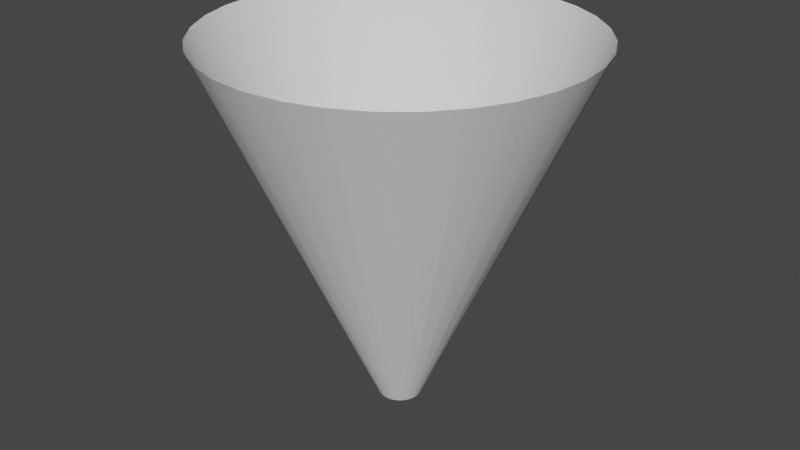 # Source: Cone.blend  (saved by Blender 3.2.14; exported with 4.5.12 LTS)
import bpy
from mathutils import Matrix  # noqa: F401  (used for matrix-valued properties, if any)

bpy.ops.wm.read_factory_settings(use_empty=True)
scene = bpy.context.scene
scene.name = 'Scene'

# ---- collections
col_collection = bpy.data.collections.new('Collection'); scene.collection.children.link(col_collection)

# ---- world
world_world = bpy.data.worlds.new('World'); scene.world = world_world
world_world.use_nodes = True; world_world.node_tree.nodes.clear()
_N = world_world.node_tree.nodes; _L = world_world.node_tree.links
n0 = _N.new('ShaderNodeOutputWorld'); n0.name = 'World Output'; n0.location = (300, 300)
n1 = _N.new('ShaderNodeBackground'); n1.name = 'Background'; n1.location = (10, 300)
n1.inputs[0].default_value = (0.05088, 0.05088, 0.05088, 1.0)
_L.new(n1.outputs[0], n0.inputs[0])
n0.is_active_output = True
world_world.color = (0.05088, 0.05088, 0.05088)
world_world.use_sun_shadow = False
world_world.sun_shadow_jitter_overblur = 0.0

# ---- meshes
me_cylinder = bpy.data.meshes.new('Cylinder')
me_cylinder.from_pydata([(1.234e-08, 0.1168, -1.0), (0.0, 1.0, 1.0), (0.02279, 0.1146, -1.0), (0.1951, 0.9808, 1.0), (0.0447, 0.1079, -1.0), (0.3827, 0.9239, 1.0), (0.0649, 0.09712, -1.0), (0.5556, 0.8315, 1.0), (0.0826, 0.0826, -1.0), (0.7071, 0.7071, 1.0), (0.09712, 0.0649, -1.0), (0.8315, 0.5556, 1.0), (0.1079, 0.0447, -1.0), (0.9239, 0.3827, 1.0), (0.1146, 0.02279, -1.0), (0.9808, 0.1951, 1.0), (0.1168, -2.814e-08, -1.0), (1.0, -4.371e-08, 1.0), (0.1146, -0.02279, -1.0), (0.9808, -0.1951, 1.0), (0.1079, -0.0447, -1.0), (0.9239, -0.3827, 1.0), (0.09712, -0.0649, -1.0), (0.8315, -0.5556, 1.0), (0.0826, -0.0826, -1.0), (0.7071, -0.7071, 1.0), (0.0649, -0.09712, -1.0), (0.5556, -0.8315, 1.0), (0.0447, -0.1079, -1.0), (0.3827, -0.9239, 1.0), (0.02279, -0.1146, -1.0), (0.1951, -0.9808, 1.0), (2.126e-09, -0.1168, -1.0), (-8.742e-08, -1.0, 1.0), (-0.02279, -0.1146, -1.0), (-0.1951, -0.9808, 1.0), (-0.0447, -0.1079, -1.0), (-0.3827, -0.9239, 1.0), (-0.0649, -0.09712, -1.0), (-0.5556, -0.8315, 1.0), (-0.0826, -0.0826, -1.0), (-0.7071, -0.7071, 1.0), (-0.09712, -0.0649, -1.0), (-0.8315, -0.5556, 1.0), (-0.1079, -0.0447, -1.0), (-0.9239, -0.3827, 1.0), (-0.1146, -0.02279, -1.0), (-0.9808, -0.1951, 1.0), (-0.1168, -2.164e-08, -1.0), (-1.0, 1.192e-08, 1.0), (-0.1146, 0.02279, -1.0), (-0.9808, 0.1951, 1.0), (-0.1079, 0.0447, -1.0), (-0.9239, 0.3827, 1.0), (-0.09712, 0.0649, -1.0), (-0.8315, 0.5556, 1.0), (-0.0826, 0.0826, -1.0), (-0.7071, 0.7071, 1.0), (-0.0649, 0.09712, -1.0), (-0.5556, 0.8315, 1.0), (-0.0447, 0.1079, -1.0), (-0.3827, 0.9239, 1.0), (-0.02279, 0.1146, -1.0), (-0.1951, 0.9808, 1.0)], [], [(0, 1, 3, 2), (2, 3, 5, 4), (4, 5, 7, 6), (6, 7, 9, 8), (8, 9, 11, 10), (10, 11, 13, 12), (12, 13, 15, 14), (14, 15, 17, 16), (16, 17, 19, 18), (18, 19, 21, 20), (20, 21, 23, 22), (22, 23, 25, 24), (24, 25, 27, 26), (26, 27, 29, 28), (28, 29, 31, 30), (30, 31, 33, 32), (32, 33, 35, 34), (34, 35, 37, 36), (36, 37, 39, 38), (38, 39, 41, 40), (40, 41, 43, 42), (42, 43, 45, 44), (44, 45, 47, 46), (46, 47, 49, 48), (48, 49, 51, 50), (50, 51, 53, 52), (52, 53, 55, 54), (54, 55, 57, 56), (56, 57, 59, 58), (58, 59, 61, 60), (60, 61, 63, 62), (62, 63, 1, 0)])
me_cylinder.polygons.foreach_set('use_smooth', [True] * 32)
_uv = me_cylinder.uv_layers.new(name='UVMap')
_uv.uv.foreach_set('vector', [1.0, 0.0, 1.0, 1.0, 0.9688, 1.0, 0.9688, 0.0, 0.9688, 0.0, 0.9688, 1.0, 0.9375, 1.0, 0.9375, 0.0, 0.9375, 0.0, 0.9375, 1.0, 0.9062, 1.0, 0.9062, 0.0, 0.9062, 0.0, 0.9062, 1.0, 0.875, 1.0, 0.875, 0.0, 0.875, 0.0, 0.875, 1.0, 0.8438, 1.0, 0.8438, 0.0, 0.8438, 0.0, 0.8438, 1.0, 0.8125, 1.0, 0.8125, 0.0, 0.8125, 0.0, 0.8125, 1.0, 0.7812, 1.0, 0.7812, 0.0, 0.7812, 0.0, 0.7812, 1.0, 0.75, 1.0, 0.75, 0.0, 0.75, 0.0, 0.75, 1.0, 0.7188, 1.0, 0.7188, 0.0, 0.7188, 0.0, 0.7188, 1.0, 0.6875, 1.0, 0.6875, 0.0, 0.6875, 0.0, 0.6875, 1.0, 0.6562, 1.0, 0.6562, 0.0, 0.6562, 0.0, 0.6562, 1.0, 0.625, 1.0, 0.625, 0.0, 0.625, 0.0, 0.625, 1.0, 0.5938, 1.0, 0.5938, 0.0, 0.5938, 0.0, 0.5938, 1.0, 0.5625, 1.0, 0.5625, 0.0, 0.5625, 0.0, 0.5625, 1.0, 0.5312, 1.0, 0.5312, 0.0, 0.5312, 0.0, 0.5312, 1.0, 0.5, 1.0, 0.5, 0.0, 0.5, 0.0, 0.5, 1.0, 0.4688, 1.0, 0.4688, 0.0, 0.4688, 0.0, 0.4688, 1.0, 0.4375, 1.0, 0.4375, 0.0, 0.4375, 0.0, 0.4375, 1.0, 0.4062, 1.0, 0.4062, 0.0, 0.4062, 0.0, 0.4062, 1.0, 0.375, 1.0, 0.375, 0.0, 0.375, 0.0, 0.375, 1.0, 0.3438, 1.0, 0.3438, 0.0, 0.3438, 0.0, 0.3438, 1.0, 0.3125, 1.0, 0.3125, 0.0, 0.3125, 0.0, 0.3125, 1.0, 0.2812, 1.0, 0.2812, 0.0, 0.2812, 0.0, 0.2812, 1.0, 0.25, 1.0, 0.25, 0.0, 0.25, 0.0, 0.25, 1.0, 0.2188, 1.0, 0.2188, 0.0, 0.2188, 0.0, 0.2188, 1.0, 0.1875, 1.0, 0.1875, 0.0, 0.1875, 0.0, 0.1875, 1.0, 0.1562, 1.0, 0.1562, 0.0, 0.1562, 0.0, 0.1562, 1.0, 0.125, 1.0, 0.125, 0.0, 0.125, 0.0, 0.125, 1.0, 0.09375, 1.0, 0.09375, 0.0, 0.09375, 0.0, 0.09375, 1.0, 0.0625, 1.0, 0.0625, 0.0, 0.0625, 0.0, 0.0625, 1.0, 0.03125, 1.0, 0.03125, 0.0, 0.03125, 0.0, 0.03125, 1.0, 0.0, 1.0, 0.0, 0.0])
me_cylinder.update()

# ---- objects
ob_cylinder = bpy.data.objects.new('Cylinder', me_cylinder)

# ---- transforms, parenting, visibility, modifiers, constraints
ob_cylinder.location = (0.0, 0.0, 0.0)

# ---- collection membership
col_collection.objects.link(ob_cylinder)

# ---- scene / render settings (as saved in the file)
scene.frame_start = 1; scene.frame_end = 250; scene.frame_set(1)
scene.render.engine = 'BLENDER_EEVEE_NEXT'
scene.cycles.sampling_pattern = 'TABULATED_SOBOL'
scene.cycles.use_light_tree = False
scene.view_settings.view_transform = 'Filmic'
bpy.context.view_layer.update()

# ---- added for rendering (the .blend has no active camera and no usable light): camera, sun
cam_auto = bpy.data.cameras.new('AutoCamera')
cam_auto.lens = 50.0
cam_auto.sensor_width = 36.0
cam_auto.clip_end = 1000.0
ob_auto_camera = bpy.data.objects.new('AutoCamera', cam_auto)
scene.collection.objects.link(ob_auto_camera)
ob_auto_camera.location = (3.20507, -3.84609, 2.56406)
ob_auto_camera.rotation_euler = (1.09748, -7.21219e-08, 0.694738)
scene.camera = ob_auto_camera
light_auto_sun = bpy.data.lights.new('AutoSun', 'SUN')
light_auto_sun.energy = 3.0
light_auto_sun.angle = 0.0523599
ob_auto_sun = bpy.data.objects.new('AutoSun', light_auto_sun)
scene.collection.objects.link(ob_auto_sun)
ob_auto_sun.rotation_euler = (0.872665, 0.174533, 0.523599)
bpy.context.view_layer.update()
